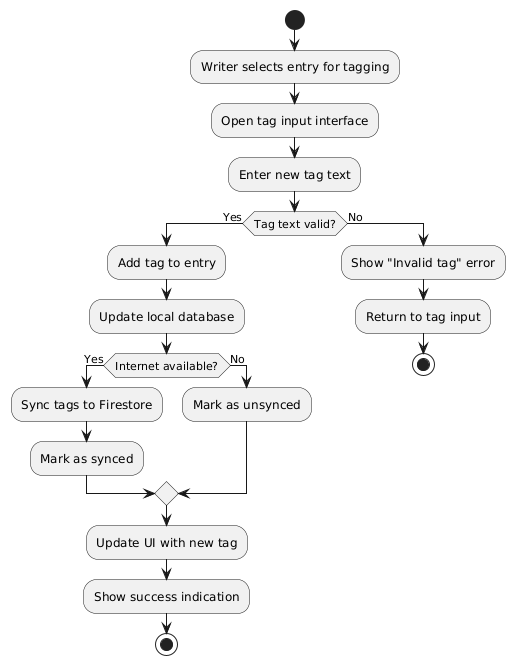

The diagram above was rendered by PlantUML. Its source (embedded in the PNG):
@startuml
start
:Writer selects entry for tagging;
:Open tag input interface;
:Enter new tag text;
if (Tag text valid?) then (Yes)
  :Add tag to entry;
  :Update local database;
  if (Internet available?) then (Yes)
    :Sync tags to Firestore;
    :Mark as synced;
  else (No)
    :Mark as unsynced;
  endif
  :Update UI with new tag;
  :Show success indication;
  stop
else (No)
  :Show "Invalid tag" error;
  :Return to tag input;
  stop
endif
@enduml